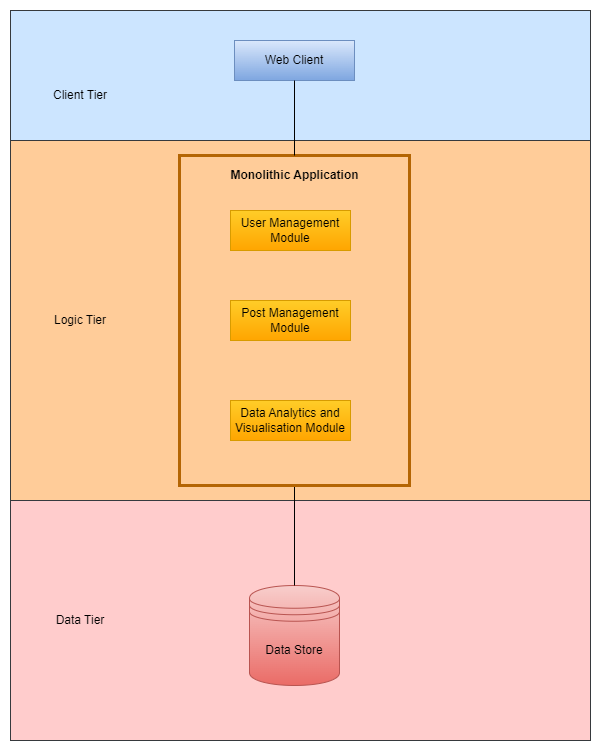

The diagram above was exported from draw.io. Its source (the exported page's mxGraphModel, read from the mxfile embedded in the PNG):
<mxGraphModel dx="1059" dy="737" grid="1" gridSize="10" guides="1" tooltips="1" connect="1" arrows="1" fold="1" page="1" pageScale="1" pageWidth="827" pageHeight="1169" math="0" shadow="0">
  <root>
    <mxCell id="0" />
    <mxCell id="1" parent="0" />
    <mxCell id="inLw6aODRFW2zYFqP6gK-25" value="" style="rounded=0;whiteSpace=wrap;html=1;fillColor=#ffcccc;strokeColor=#36393d;" parent="1" vertex="1">
      <mxGeometry x="130" y="500" width="580" height="240" as="geometry" />
    </mxCell>
    <mxCell id="inLw6aODRFW2zYFqP6gK-24" value="" style="rounded=0;whiteSpace=wrap;html=1;fillColor=#ffcc99;strokeColor=#36393d;" parent="1" vertex="1">
      <mxGeometry x="130" y="140" width="580" height="360" as="geometry" />
    </mxCell>
    <mxCell id="inLw6aODRFW2zYFqP6gK-23" value="" style="rounded=0;whiteSpace=wrap;html=1;fillColor=#cce5ff;strokeColor=#36393d;" parent="1" vertex="1">
      <mxGeometry x="130" y="10" width="580" height="130" as="geometry" />
    </mxCell>
    <mxCell id="inLw6aODRFW2zYFqP6gK-2" value="Data Store" style="shape=datastore;whiteSpace=wrap;html=1;fillColor=#f8cecc;gradientColor=#ea6b66;strokeColor=#b85450;" parent="1" vertex="1">
      <mxGeometry x="369" y="585" width="90" height="100" as="geometry" />
    </mxCell>
    <UserObject label="Web Client" treeRoot="1" id="inLw6aODRFW2zYFqP6gK-3">
      <mxCell style="whiteSpace=wrap;html=1;align=center;treeFolding=1;treeMoving=1;newEdgeStyle={&quot;edgeStyle&quot;:&quot;elbowEdgeStyle&quot;,&quot;startArrow&quot;:&quot;none&quot;,&quot;endArrow&quot;:&quot;none&quot;};fillColor=#dae8fc;strokeColor=#6c8ebf;gradientColor=#7ea6e0;" parent="1" vertex="1">
        <mxGeometry x="354" y="40" width="120" height="40" as="geometry" />
      </mxCell>
    </UserObject>
    <mxCell id="inLw6aODRFW2zYFqP6gK-6" value="User Management Module" style="whiteSpace=wrap;html=1;align=center;rotation=0;fillColor=#ffcd28;gradientColor=#ffa500;strokeColor=#d79b00;" parent="1" vertex="1">
      <mxGeometry x="350" y="210" width="120" height="40" as="geometry" />
    </mxCell>
    <mxCell id="inLw6aODRFW2zYFqP6gK-7" value="Post Management Module" style="whiteSpace=wrap;html=1;align=center;rotation=0;fillColor=#ffcd28;gradientColor=#ffa500;strokeColor=#d79b00;" parent="1" vertex="1">
      <mxGeometry x="350" y="300" width="120" height="40" as="geometry" />
    </mxCell>
    <mxCell id="inLw6aODRFW2zYFqP6gK-8" value="Data Analytics and Visualisation Module" style="whiteSpace=wrap;html=1;align=center;rotation=0;fillColor=#ffcd28;gradientColor=#ffa500;strokeColor=#d79b00;" parent="1" vertex="1">
      <mxGeometry x="350" y="400" width="120" height="40" as="geometry" />
    </mxCell>
    <mxCell id="inLw6aODRFW2zYFqP6gK-14" value="" style="endArrow=none;html=1;rounded=0;exitX=0.5;exitY=0;exitDx=0;exitDy=0;entryX=0.5;entryY=1;entryDx=0;entryDy=0;" parent="1" source="inLw6aODRFW2zYFqP6gK-2" target="9CgSwepbemkR6jT6lCzF-6" edge="1">
      <mxGeometry width="50" height="50" relative="1" as="geometry">
        <mxPoint x="380" y="510" as="sourcePoint" />
        <mxPoint x="410" y="500" as="targetPoint" />
      </mxGeometry>
    </mxCell>
    <mxCell id="inLw6aODRFW2zYFqP6gK-26" value="Client Tier" style="text;html=1;align=center;verticalAlign=middle;whiteSpace=wrap;rounded=0;" parent="1" vertex="1">
      <mxGeometry x="170" y="80" width="60" height="30" as="geometry" />
    </mxCell>
    <mxCell id="inLw6aODRFW2zYFqP6gK-28" value="Logic Tier" style="text;html=1;align=center;verticalAlign=middle;whiteSpace=wrap;rounded=0;" parent="1" vertex="1">
      <mxGeometry x="135" y="305" width="130" height="30" as="geometry" />
    </mxCell>
    <mxCell id="inLw6aODRFW2zYFqP6gK-29" value="Data Tier" style="text;html=1;align=center;verticalAlign=middle;whiteSpace=wrap;rounded=0;" parent="1" vertex="1">
      <mxGeometry x="170" y="605" width="60" height="30" as="geometry" />
    </mxCell>
    <mxCell id="9CgSwepbemkR6jT6lCzF-6" value="" style="rounded=0;whiteSpace=wrap;html=1;fillColor=none;strokeColor=#b46504;strokeWidth=3;" vertex="1" parent="1">
      <mxGeometry x="299" y="155" width="230" height="330" as="geometry" />
    </mxCell>
    <mxCell id="9CgSwepbemkR6jT6lCzF-5" value="" style="endArrow=none;html=1;rounded=0;exitX=0.5;exitY=0;exitDx=0;exitDy=0;" edge="1" parent="1" source="9CgSwepbemkR6jT6lCzF-6" target="inLw6aODRFW2zYFqP6gK-3">
      <mxGeometry width="50" height="50" relative="1" as="geometry">
        <mxPoint x="410" y="140" as="sourcePoint" />
        <mxPoint x="440" y="440" as="targetPoint" />
      </mxGeometry>
    </mxCell>
    <mxCell id="9CgSwepbemkR6jT6lCzF-10" value="&lt;b style=&quot;&quot;&gt;Monolithic Application&lt;/b&gt;" style="text;html=1;align=center;verticalAlign=middle;whiteSpace=wrap;rounded=0;" vertex="1" parent="1">
      <mxGeometry x="323.5" y="160" width="181" height="30" as="geometry" />
    </mxCell>
  </root>
</mxGraphModel>